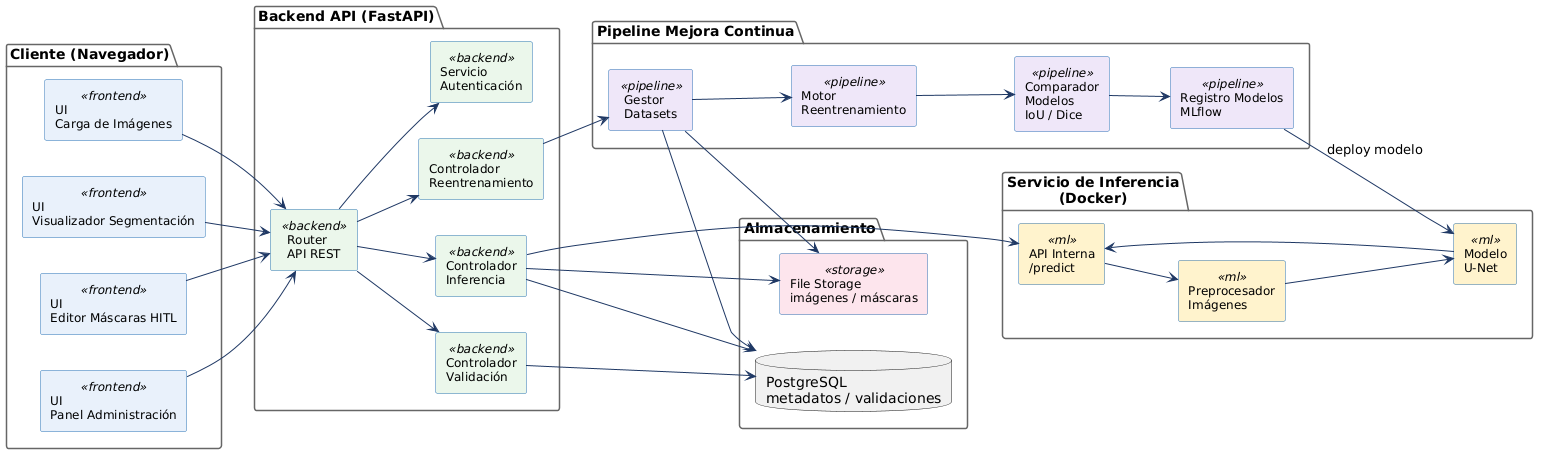

The diagram above was rendered by PlantUML. Its source (embedded in the PNG):
@startuml
left to right direction
skinparam backgroundColor #FFFFFF
skinparam componentStyle rectangle
skinparam shadowing false

skinparam component {
  BorderColor #2E75B6
  ArrowColor #1F3864
  FontSize 12
}

skinparam package {
  BorderColor #666666
  FontStyle bold
}

' Estilos por tipo
skinparam component<<frontend>> {
  BackgroundColor #E8F1FB
}

skinparam component<<backend>> {
  BackgroundColor #EAF7EA
}

skinparam component<<ml>> {
  BackgroundColor #FFF2CC
}

skinparam component<<storage>> {
  BackgroundColor #FCE4EC
}

skinparam component<<pipeline>> {
  BackgroundColor #EFE7F8
}

package "Cliente (Navegador)" {

  component "UI\nCarga de Imágenes" as UI_upload <<frontend>>
  component "UI\nVisualizador Segmentación" as UI_viewer <<frontend>>
  component "UI\nEditor Máscaras HITL" as UI_editor <<frontend>>
  component "UI\nPanel Administración" as UI_admin <<frontend>>

}

package "Backend API (FastAPI)" {

  component "Router\nAPI REST" as Router <<backend>>

  component "Controlador\nInferencia" as Ctrl_inf <<backend>>
  component "Controlador\nValidación" as Ctrl_val <<backend>>
  component "Controlador\nReentrenamiento" as Ctrl_retrain <<backend>>
  component "Servicio\nAutenticación" as Auth <<backend>>

}

package "Servicio de Inferencia\n(Docker)" {

  component "API Interna\n/predict" as API_inf <<ml>>
  component "Preprocesador\nImágenes" as Preproc <<ml>>
  component "Modelo\nU-Net" as UNet <<ml>>

}

package "Almacenamiento" {

  database "PostgreSQL\nmetadatos / validaciones" as DB
  component "File Storage\nimágenes / máscaras" as FileStore <<storage>>

}

package "Pipeline Mejora Continua" {

  component "Gestor\nDatasets" as DataMgr <<pipeline>>
  component "Motor\nReentrenamiento" as Trainer <<pipeline>>
  component "Comparador\nModelos\nIoU / Dice" as Comparator <<pipeline>>
  component "Registro Modelos\nMLflow" as ModelReg <<pipeline>>

}

' ==== Flujo Frontend -> Backend ====

UI_upload --> Router
UI_viewer --> Router
UI_editor --> Router
UI_admin --> Router

Router --> Auth

Router --> Ctrl_inf
Router --> Ctrl_val
Router --> Ctrl_retrain

' ==== Inferencia ====

Ctrl_inf --> API_inf
API_inf --> Preproc
Preproc --> UNet
UNet --> API_inf

' ==== Persistencia ====

Ctrl_inf --> DB
Ctrl_inf --> FileStore
Ctrl_val --> DB

' ==== Pipeline ML ====

Ctrl_retrain --> DataMgr

DataMgr --> DB
DataMgr --> FileStore
DataMgr --> Trainer

Trainer --> Comparator
Comparator --> ModelReg

ModelReg --> UNet : deploy modelo
@enduml